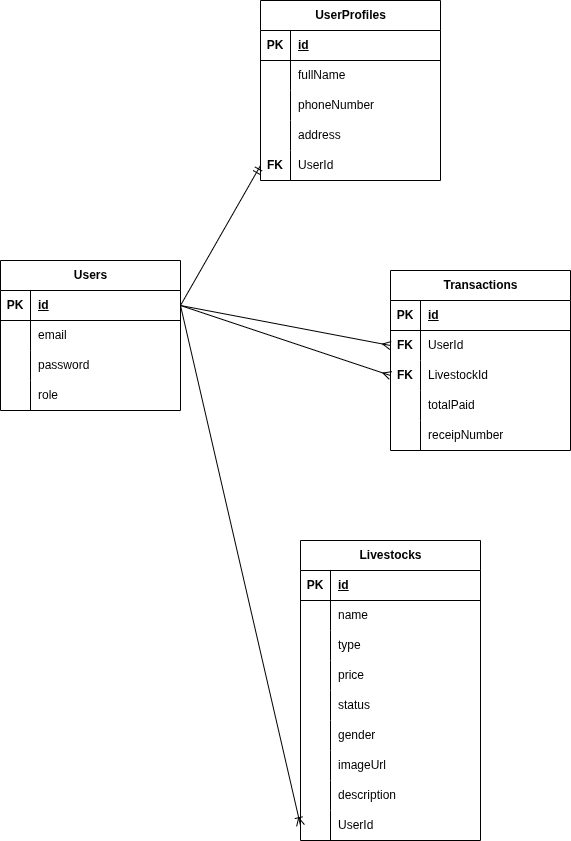

The diagram above was exported from draw.io. Its source (the exported page's mxGraphModel, read from the mxfile embedded in the PNG):
<mxGraphModel dx="516" dy="463" grid="1" gridSize="10" guides="1" tooltips="1" connect="1" arrows="1" fold="1" page="1" pageScale="1" pageWidth="850" pageHeight="1100" math="0" shadow="0">
  <root>
    <mxCell id="0" />
    <mxCell id="1" parent="0" />
    <mxCell id="2" value="Users" style="shape=table;startSize=30;container=1;collapsible=1;childLayout=tableLayout;fixedRows=1;rowLines=0;fontStyle=1;align=center;resizeLast=1;html=1;" vertex="1" parent="1">
      <mxGeometry x="90" y="650" width="180" height="150" as="geometry" />
    </mxCell>
    <mxCell id="3" value="" style="shape=tableRow;horizontal=0;startSize=0;swimlaneHead=0;swimlaneBody=0;fillColor=none;collapsible=0;dropTarget=0;points=[[0,0.5],[1,0.5]];portConstraint=eastwest;top=0;left=0;right=0;bottom=1;" vertex="1" parent="2">
      <mxGeometry y="30" width="180" height="30" as="geometry" />
    </mxCell>
    <mxCell id="4" value="PK" style="shape=partialRectangle;connectable=0;fillColor=none;top=0;left=0;bottom=0;right=0;fontStyle=1;overflow=hidden;whiteSpace=wrap;html=1;" vertex="1" parent="3">
      <mxGeometry width="30" height="30" as="geometry">
        <mxRectangle width="30" height="30" as="alternateBounds" />
      </mxGeometry>
    </mxCell>
    <mxCell id="5" value="id" style="shape=partialRectangle;connectable=0;fillColor=none;top=0;left=0;bottom=0;right=0;align=left;spacingLeft=6;fontStyle=5;overflow=hidden;whiteSpace=wrap;html=1;" vertex="1" parent="3">
      <mxGeometry x="30" width="150" height="30" as="geometry">
        <mxRectangle width="150" height="30" as="alternateBounds" />
      </mxGeometry>
    </mxCell>
    <mxCell id="6" value="" style="shape=tableRow;horizontal=0;startSize=0;swimlaneHead=0;swimlaneBody=0;fillColor=none;collapsible=0;dropTarget=0;points=[[0,0.5],[1,0.5]];portConstraint=eastwest;top=0;left=0;right=0;bottom=0;" vertex="1" parent="2">
      <mxGeometry y="60" width="180" height="30" as="geometry" />
    </mxCell>
    <mxCell id="7" value="" style="shape=partialRectangle;connectable=0;fillColor=none;top=0;left=0;bottom=0;right=0;editable=1;overflow=hidden;whiteSpace=wrap;html=1;" vertex="1" parent="6">
      <mxGeometry width="30" height="30" as="geometry">
        <mxRectangle width="30" height="30" as="alternateBounds" />
      </mxGeometry>
    </mxCell>
    <mxCell id="8" value="email" style="shape=partialRectangle;connectable=0;fillColor=none;top=0;left=0;bottom=0;right=0;align=left;spacingLeft=6;overflow=hidden;whiteSpace=wrap;html=1;" vertex="1" parent="6">
      <mxGeometry x="30" width="150" height="30" as="geometry">
        <mxRectangle width="150" height="30" as="alternateBounds" />
      </mxGeometry>
    </mxCell>
    <mxCell id="9" value="" style="shape=tableRow;horizontal=0;startSize=0;swimlaneHead=0;swimlaneBody=0;fillColor=none;collapsible=0;dropTarget=0;points=[[0,0.5],[1,0.5]];portConstraint=eastwest;top=0;left=0;right=0;bottom=0;" vertex="1" parent="2">
      <mxGeometry y="90" width="180" height="30" as="geometry" />
    </mxCell>
    <mxCell id="10" value="" style="shape=partialRectangle;connectable=0;fillColor=none;top=0;left=0;bottom=0;right=0;editable=1;overflow=hidden;whiteSpace=wrap;html=1;" vertex="1" parent="9">
      <mxGeometry width="30" height="30" as="geometry">
        <mxRectangle width="30" height="30" as="alternateBounds" />
      </mxGeometry>
    </mxCell>
    <mxCell id="11" value="password" style="shape=partialRectangle;connectable=0;fillColor=none;top=0;left=0;bottom=0;right=0;align=left;spacingLeft=6;overflow=hidden;whiteSpace=wrap;html=1;" vertex="1" parent="9">
      <mxGeometry x="30" width="150" height="30" as="geometry">
        <mxRectangle width="150" height="30" as="alternateBounds" />
      </mxGeometry>
    </mxCell>
    <mxCell id="12" value="" style="shape=tableRow;horizontal=0;startSize=0;swimlaneHead=0;swimlaneBody=0;fillColor=none;collapsible=0;dropTarget=0;points=[[0,0.5],[1,0.5]];portConstraint=eastwest;top=0;left=0;right=0;bottom=0;" vertex="1" parent="2">
      <mxGeometry y="120" width="180" height="30" as="geometry" />
    </mxCell>
    <mxCell id="13" value="" style="shape=partialRectangle;connectable=0;fillColor=none;top=0;left=0;bottom=0;right=0;editable=1;overflow=hidden;whiteSpace=wrap;html=1;" vertex="1" parent="12">
      <mxGeometry width="30" height="30" as="geometry">
        <mxRectangle width="30" height="30" as="alternateBounds" />
      </mxGeometry>
    </mxCell>
    <mxCell id="14" value="role" style="shape=partialRectangle;connectable=0;fillColor=none;top=0;left=0;bottom=0;right=0;align=left;spacingLeft=6;overflow=hidden;whiteSpace=wrap;html=1;" vertex="1" parent="12">
      <mxGeometry x="30" width="150" height="30" as="geometry">
        <mxRectangle width="150" height="30" as="alternateBounds" />
      </mxGeometry>
    </mxCell>
    <mxCell id="15" value="UserProfiles" style="shape=table;startSize=30;container=1;collapsible=1;childLayout=tableLayout;fixedRows=1;rowLines=0;fontStyle=1;align=center;resizeLast=1;html=1;" vertex="1" parent="1">
      <mxGeometry x="350" y="390" width="180" height="180" as="geometry" />
    </mxCell>
    <mxCell id="16" value="" style="shape=tableRow;horizontal=0;startSize=0;swimlaneHead=0;swimlaneBody=0;fillColor=none;collapsible=0;dropTarget=0;points=[[0,0.5],[1,0.5]];portConstraint=eastwest;top=0;left=0;right=0;bottom=1;" vertex="1" parent="15">
      <mxGeometry y="30" width="180" height="30" as="geometry" />
    </mxCell>
    <mxCell id="17" value="PK" style="shape=partialRectangle;connectable=0;fillColor=none;top=0;left=0;bottom=0;right=0;fontStyle=1;overflow=hidden;whiteSpace=wrap;html=1;" vertex="1" parent="16">
      <mxGeometry width="30" height="30" as="geometry">
        <mxRectangle width="30" height="30" as="alternateBounds" />
      </mxGeometry>
    </mxCell>
    <mxCell id="18" value="id" style="shape=partialRectangle;connectable=0;fillColor=none;top=0;left=0;bottom=0;right=0;align=left;spacingLeft=6;fontStyle=5;overflow=hidden;whiteSpace=wrap;html=1;" vertex="1" parent="16">
      <mxGeometry x="30" width="150" height="30" as="geometry">
        <mxRectangle width="150" height="30" as="alternateBounds" />
      </mxGeometry>
    </mxCell>
    <mxCell id="19" value="" style="shape=tableRow;horizontal=0;startSize=0;swimlaneHead=0;swimlaneBody=0;fillColor=none;collapsible=0;dropTarget=0;points=[[0,0.5],[1,0.5]];portConstraint=eastwest;top=0;left=0;right=0;bottom=0;" vertex="1" parent="15">
      <mxGeometry y="60" width="180" height="30" as="geometry" />
    </mxCell>
    <mxCell id="20" value="" style="shape=partialRectangle;connectable=0;fillColor=none;top=0;left=0;bottom=0;right=0;editable=1;overflow=hidden;whiteSpace=wrap;html=1;" vertex="1" parent="19">
      <mxGeometry width="30" height="30" as="geometry">
        <mxRectangle width="30" height="30" as="alternateBounds" />
      </mxGeometry>
    </mxCell>
    <mxCell id="21" value="fullName" style="shape=partialRectangle;connectable=0;fillColor=none;top=0;left=0;bottom=0;right=0;align=left;spacingLeft=6;overflow=hidden;whiteSpace=wrap;html=1;" vertex="1" parent="19">
      <mxGeometry x="30" width="150" height="30" as="geometry">
        <mxRectangle width="150" height="30" as="alternateBounds" />
      </mxGeometry>
    </mxCell>
    <mxCell id="22" value="" style="shape=tableRow;horizontal=0;startSize=0;swimlaneHead=0;swimlaneBody=0;fillColor=none;collapsible=0;dropTarget=0;points=[[0,0.5],[1,0.5]];portConstraint=eastwest;top=0;left=0;right=0;bottom=0;" vertex="1" parent="15">
      <mxGeometry y="90" width="180" height="30" as="geometry" />
    </mxCell>
    <mxCell id="23" value="" style="shape=partialRectangle;connectable=0;fillColor=none;top=0;left=0;bottom=0;right=0;editable=1;overflow=hidden;whiteSpace=wrap;html=1;" vertex="1" parent="22">
      <mxGeometry width="30" height="30" as="geometry">
        <mxRectangle width="30" height="30" as="alternateBounds" />
      </mxGeometry>
    </mxCell>
    <mxCell id="24" value="phoneNumber" style="shape=partialRectangle;connectable=0;fillColor=none;top=0;left=0;bottom=0;right=0;align=left;spacingLeft=6;overflow=hidden;whiteSpace=wrap;html=1;" vertex="1" parent="22">
      <mxGeometry x="30" width="150" height="30" as="geometry">
        <mxRectangle width="150" height="30" as="alternateBounds" />
      </mxGeometry>
    </mxCell>
    <mxCell id="25" value="" style="shape=tableRow;horizontal=0;startSize=0;swimlaneHead=0;swimlaneBody=0;fillColor=none;collapsible=0;dropTarget=0;points=[[0,0.5],[1,0.5]];portConstraint=eastwest;top=0;left=0;right=0;bottom=0;" vertex="1" parent="15">
      <mxGeometry y="120" width="180" height="30" as="geometry" />
    </mxCell>
    <mxCell id="26" value="" style="shape=partialRectangle;connectable=0;fillColor=none;top=0;left=0;bottom=0;right=0;editable=1;overflow=hidden;whiteSpace=wrap;html=1;" vertex="1" parent="25">
      <mxGeometry width="30" height="30" as="geometry">
        <mxRectangle width="30" height="30" as="alternateBounds" />
      </mxGeometry>
    </mxCell>
    <mxCell id="27" value="address" style="shape=partialRectangle;connectable=0;fillColor=none;top=0;left=0;bottom=0;right=0;align=left;spacingLeft=6;overflow=hidden;whiteSpace=wrap;html=1;" vertex="1" parent="25">
      <mxGeometry x="30" width="150" height="30" as="geometry">
        <mxRectangle width="150" height="30" as="alternateBounds" />
      </mxGeometry>
    </mxCell>
    <mxCell id="28" value="" style="shape=tableRow;horizontal=0;startSize=0;swimlaneHead=0;swimlaneBody=0;fillColor=none;collapsible=0;dropTarget=0;points=[[0,0.5],[1,0.5]];portConstraint=eastwest;top=0;left=0;right=0;bottom=0;" vertex="1" parent="15">
      <mxGeometry y="150" width="180" height="30" as="geometry" />
    </mxCell>
    <mxCell id="29" value="&lt;b&gt;FK&lt;/b&gt;" style="shape=partialRectangle;connectable=0;fillColor=none;top=0;left=0;bottom=0;right=0;editable=1;overflow=hidden;whiteSpace=wrap;html=1;" vertex="1" parent="28">
      <mxGeometry width="30" height="30" as="geometry">
        <mxRectangle width="30" height="30" as="alternateBounds" />
      </mxGeometry>
    </mxCell>
    <mxCell id="30" value="UserId" style="shape=partialRectangle;connectable=0;fillColor=none;top=0;left=0;bottom=0;right=0;align=left;spacingLeft=6;overflow=hidden;whiteSpace=wrap;html=1;" vertex="1" parent="28">
      <mxGeometry x="30" width="150" height="30" as="geometry">
        <mxRectangle width="150" height="30" as="alternateBounds" />
      </mxGeometry>
    </mxCell>
    <mxCell id="34" style="edgeStyle=none;html=1;exitX=1;exitY=0.5;exitDx=0;exitDy=0;entryX=0;entryY=0.5;entryDx=0;entryDy=0;endArrow=ERmandOne;endFill=0;" edge="1" parent="1" source="3" target="28">
      <mxGeometry relative="1" as="geometry" />
    </mxCell>
    <mxCell id="35" value="Livestocks" style="shape=table;startSize=30;container=1;collapsible=1;childLayout=tableLayout;fixedRows=1;rowLines=0;fontStyle=1;align=center;resizeLast=1;html=1;" vertex="1" parent="1">
      <mxGeometry x="390" y="930" width="180" height="300" as="geometry" />
    </mxCell>
    <mxCell id="36" value="" style="shape=tableRow;horizontal=0;startSize=0;swimlaneHead=0;swimlaneBody=0;fillColor=none;collapsible=0;dropTarget=0;points=[[0,0.5],[1,0.5]];portConstraint=eastwest;top=0;left=0;right=0;bottom=1;" vertex="1" parent="35">
      <mxGeometry y="30" width="180" height="30" as="geometry" />
    </mxCell>
    <mxCell id="37" value="PK" style="shape=partialRectangle;connectable=0;fillColor=none;top=0;left=0;bottom=0;right=0;fontStyle=1;overflow=hidden;whiteSpace=wrap;html=1;" vertex="1" parent="36">
      <mxGeometry width="30" height="30" as="geometry">
        <mxRectangle width="30" height="30" as="alternateBounds" />
      </mxGeometry>
    </mxCell>
    <mxCell id="38" value="id" style="shape=partialRectangle;connectable=0;fillColor=none;top=0;left=0;bottom=0;right=0;align=left;spacingLeft=6;fontStyle=5;overflow=hidden;whiteSpace=wrap;html=1;" vertex="1" parent="36">
      <mxGeometry x="30" width="150" height="30" as="geometry">
        <mxRectangle width="150" height="30" as="alternateBounds" />
      </mxGeometry>
    </mxCell>
    <mxCell id="39" value="" style="shape=tableRow;horizontal=0;startSize=0;swimlaneHead=0;swimlaneBody=0;fillColor=none;collapsible=0;dropTarget=0;points=[[0,0.5],[1,0.5]];portConstraint=eastwest;top=0;left=0;right=0;bottom=0;" vertex="1" parent="35">
      <mxGeometry y="60" width="180" height="30" as="geometry" />
    </mxCell>
    <mxCell id="40" value="" style="shape=partialRectangle;connectable=0;fillColor=none;top=0;left=0;bottom=0;right=0;editable=1;overflow=hidden;whiteSpace=wrap;html=1;" vertex="1" parent="39">
      <mxGeometry width="30" height="30" as="geometry">
        <mxRectangle width="30" height="30" as="alternateBounds" />
      </mxGeometry>
    </mxCell>
    <mxCell id="41" value="name" style="shape=partialRectangle;connectable=0;fillColor=none;top=0;left=0;bottom=0;right=0;align=left;spacingLeft=6;overflow=hidden;whiteSpace=wrap;html=1;" vertex="1" parent="39">
      <mxGeometry x="30" width="150" height="30" as="geometry">
        <mxRectangle width="150" height="30" as="alternateBounds" />
      </mxGeometry>
    </mxCell>
    <mxCell id="42" value="" style="shape=tableRow;horizontal=0;startSize=0;swimlaneHead=0;swimlaneBody=0;fillColor=none;collapsible=0;dropTarget=0;points=[[0,0.5],[1,0.5]];portConstraint=eastwest;top=0;left=0;right=0;bottom=0;" vertex="1" parent="35">
      <mxGeometry y="90" width="180" height="30" as="geometry" />
    </mxCell>
    <mxCell id="43" value="" style="shape=partialRectangle;connectable=0;fillColor=none;top=0;left=0;bottom=0;right=0;editable=1;overflow=hidden;whiteSpace=wrap;html=1;" vertex="1" parent="42">
      <mxGeometry width="30" height="30" as="geometry">
        <mxRectangle width="30" height="30" as="alternateBounds" />
      </mxGeometry>
    </mxCell>
    <mxCell id="44" value="type" style="shape=partialRectangle;connectable=0;fillColor=none;top=0;left=0;bottom=0;right=0;align=left;spacingLeft=6;overflow=hidden;whiteSpace=wrap;html=1;" vertex="1" parent="42">
      <mxGeometry x="30" width="150" height="30" as="geometry">
        <mxRectangle width="150" height="30" as="alternateBounds" />
      </mxGeometry>
    </mxCell>
    <mxCell id="45" value="" style="shape=tableRow;horizontal=0;startSize=0;swimlaneHead=0;swimlaneBody=0;fillColor=none;collapsible=0;dropTarget=0;points=[[0,0.5],[1,0.5]];portConstraint=eastwest;top=0;left=0;right=0;bottom=0;" vertex="1" parent="35">
      <mxGeometry y="120" width="180" height="30" as="geometry" />
    </mxCell>
    <mxCell id="46" value="" style="shape=partialRectangle;connectable=0;fillColor=none;top=0;left=0;bottom=0;right=0;editable=1;overflow=hidden;whiteSpace=wrap;html=1;" vertex="1" parent="45">
      <mxGeometry width="30" height="30" as="geometry">
        <mxRectangle width="30" height="30" as="alternateBounds" />
      </mxGeometry>
    </mxCell>
    <mxCell id="47" value="price" style="shape=partialRectangle;connectable=0;fillColor=none;top=0;left=0;bottom=0;right=0;align=left;spacingLeft=6;overflow=hidden;whiteSpace=wrap;html=1;" vertex="1" parent="45">
      <mxGeometry x="30" width="150" height="30" as="geometry">
        <mxRectangle width="150" height="30" as="alternateBounds" />
      </mxGeometry>
    </mxCell>
    <mxCell id="48" value="" style="shape=tableRow;horizontal=0;startSize=0;swimlaneHead=0;swimlaneBody=0;fillColor=none;collapsible=0;dropTarget=0;points=[[0,0.5],[1,0.5]];portConstraint=eastwest;top=0;left=0;right=0;bottom=0;" vertex="1" parent="35">
      <mxGeometry y="150" width="180" height="30" as="geometry" />
    </mxCell>
    <mxCell id="49" value="" style="shape=partialRectangle;connectable=0;fillColor=none;top=0;left=0;bottom=0;right=0;editable=1;overflow=hidden;whiteSpace=wrap;html=1;" vertex="1" parent="48">
      <mxGeometry width="30" height="30" as="geometry">
        <mxRectangle width="30" height="30" as="alternateBounds" />
      </mxGeometry>
    </mxCell>
    <mxCell id="50" value="status" style="shape=partialRectangle;connectable=0;fillColor=none;top=0;left=0;bottom=0;right=0;align=left;spacingLeft=6;overflow=hidden;whiteSpace=wrap;html=1;" vertex="1" parent="48">
      <mxGeometry x="30" width="150" height="30" as="geometry">
        <mxRectangle width="150" height="30" as="alternateBounds" />
      </mxGeometry>
    </mxCell>
    <mxCell id="51" value="" style="shape=tableRow;horizontal=0;startSize=0;swimlaneHead=0;swimlaneBody=0;fillColor=none;collapsible=0;dropTarget=0;points=[[0,0.5],[1,0.5]];portConstraint=eastwest;top=0;left=0;right=0;bottom=0;" vertex="1" parent="35">
      <mxGeometry y="180" width="180" height="30" as="geometry" />
    </mxCell>
    <mxCell id="52" value="" style="shape=partialRectangle;connectable=0;fillColor=none;top=0;left=0;bottom=0;right=0;editable=1;overflow=hidden;whiteSpace=wrap;html=1;" vertex="1" parent="51">
      <mxGeometry width="30" height="30" as="geometry">
        <mxRectangle width="30" height="30" as="alternateBounds" />
      </mxGeometry>
    </mxCell>
    <mxCell id="53" value="gender" style="shape=partialRectangle;connectable=0;fillColor=none;top=0;left=0;bottom=0;right=0;align=left;spacingLeft=6;overflow=hidden;whiteSpace=wrap;html=1;" vertex="1" parent="51">
      <mxGeometry x="30" width="150" height="30" as="geometry">
        <mxRectangle width="150" height="30" as="alternateBounds" />
      </mxGeometry>
    </mxCell>
    <mxCell id="54" value="" style="shape=tableRow;horizontal=0;startSize=0;swimlaneHead=0;swimlaneBody=0;fillColor=none;collapsible=0;dropTarget=0;points=[[0,0.5],[1,0.5]];portConstraint=eastwest;top=0;left=0;right=0;bottom=0;" vertex="1" parent="35">
      <mxGeometry y="210" width="180" height="30" as="geometry" />
    </mxCell>
    <mxCell id="55" value="" style="shape=partialRectangle;connectable=0;fillColor=none;top=0;left=0;bottom=0;right=0;editable=1;overflow=hidden;whiteSpace=wrap;html=1;" vertex="1" parent="54">
      <mxGeometry width="30" height="30" as="geometry">
        <mxRectangle width="30" height="30" as="alternateBounds" />
      </mxGeometry>
    </mxCell>
    <mxCell id="56" value="imageUrl" style="shape=partialRectangle;connectable=0;fillColor=none;top=0;left=0;bottom=0;right=0;align=left;spacingLeft=6;overflow=hidden;whiteSpace=wrap;html=1;" vertex="1" parent="54">
      <mxGeometry x="30" width="150" height="30" as="geometry">
        <mxRectangle width="150" height="30" as="alternateBounds" />
      </mxGeometry>
    </mxCell>
    <mxCell id="57" value="" style="shape=tableRow;horizontal=0;startSize=0;swimlaneHead=0;swimlaneBody=0;fillColor=none;collapsible=0;dropTarget=0;points=[[0,0.5],[1,0.5]];portConstraint=eastwest;top=0;left=0;right=0;bottom=0;" vertex="1" parent="35">
      <mxGeometry y="240" width="180" height="30" as="geometry" />
    </mxCell>
    <mxCell id="58" value="" style="shape=partialRectangle;connectable=0;fillColor=none;top=0;left=0;bottom=0;right=0;editable=1;overflow=hidden;whiteSpace=wrap;html=1;" vertex="1" parent="57">
      <mxGeometry width="30" height="30" as="geometry">
        <mxRectangle width="30" height="30" as="alternateBounds" />
      </mxGeometry>
    </mxCell>
    <mxCell id="59" value="description" style="shape=partialRectangle;connectable=0;fillColor=none;top=0;left=0;bottom=0;right=0;align=left;spacingLeft=6;overflow=hidden;whiteSpace=wrap;html=1;" vertex="1" parent="57">
      <mxGeometry x="30" width="150" height="30" as="geometry">
        <mxRectangle width="150" height="30" as="alternateBounds" />
      </mxGeometry>
    </mxCell>
    <mxCell id="60" value="" style="shape=tableRow;horizontal=0;startSize=0;swimlaneHead=0;swimlaneBody=0;fillColor=none;collapsible=0;dropTarget=0;points=[[0,0.5],[1,0.5]];portConstraint=eastwest;top=0;left=0;right=0;bottom=0;" vertex="1" parent="35">
      <mxGeometry y="270" width="180" height="30" as="geometry" />
    </mxCell>
    <mxCell id="61" value="" style="shape=partialRectangle;connectable=0;fillColor=none;top=0;left=0;bottom=0;right=0;editable=1;overflow=hidden;whiteSpace=wrap;html=1;" vertex="1" parent="60">
      <mxGeometry width="30" height="30" as="geometry">
        <mxRectangle width="30" height="30" as="alternateBounds" />
      </mxGeometry>
    </mxCell>
    <mxCell id="62" value="UserId" style="shape=partialRectangle;connectable=0;fillColor=none;top=0;left=0;bottom=0;right=0;align=left;spacingLeft=6;overflow=hidden;whiteSpace=wrap;html=1;" vertex="1" parent="60">
      <mxGeometry x="30" width="150" height="30" as="geometry">
        <mxRectangle width="150" height="30" as="alternateBounds" />
      </mxGeometry>
    </mxCell>
    <mxCell id="63" value="Transactions" style="shape=table;startSize=30;container=1;collapsible=1;childLayout=tableLayout;fixedRows=1;rowLines=0;fontStyle=1;align=center;resizeLast=1;html=1;" vertex="1" parent="1">
      <mxGeometry x="480" y="660" width="180" height="180" as="geometry" />
    </mxCell>
    <mxCell id="64" value="" style="shape=tableRow;horizontal=0;startSize=0;swimlaneHead=0;swimlaneBody=0;fillColor=none;collapsible=0;dropTarget=0;points=[[0,0.5],[1,0.5]];portConstraint=eastwest;top=0;left=0;right=0;bottom=1;" vertex="1" parent="63">
      <mxGeometry y="30" width="180" height="30" as="geometry" />
    </mxCell>
    <mxCell id="65" value="PK" style="shape=partialRectangle;connectable=0;fillColor=none;top=0;left=0;bottom=0;right=0;fontStyle=1;overflow=hidden;whiteSpace=wrap;html=1;" vertex="1" parent="64">
      <mxGeometry width="30" height="30" as="geometry">
        <mxRectangle width="30" height="30" as="alternateBounds" />
      </mxGeometry>
    </mxCell>
    <mxCell id="66" value="id" style="shape=partialRectangle;connectable=0;fillColor=none;top=0;left=0;bottom=0;right=0;align=left;spacingLeft=6;fontStyle=5;overflow=hidden;whiteSpace=wrap;html=1;" vertex="1" parent="64">
      <mxGeometry x="30" width="150" height="30" as="geometry">
        <mxRectangle width="150" height="30" as="alternateBounds" />
      </mxGeometry>
    </mxCell>
    <mxCell id="67" value="" style="shape=tableRow;horizontal=0;startSize=0;swimlaneHead=0;swimlaneBody=0;fillColor=none;collapsible=0;dropTarget=0;points=[[0,0.5],[1,0.5]];portConstraint=eastwest;top=0;left=0;right=0;bottom=0;" vertex="1" parent="63">
      <mxGeometry y="60" width="180" height="30" as="geometry" />
    </mxCell>
    <mxCell id="68" value="&lt;b&gt;FK&lt;/b&gt;" style="shape=partialRectangle;connectable=0;fillColor=none;top=0;left=0;bottom=0;right=0;editable=1;overflow=hidden;whiteSpace=wrap;html=1;" vertex="1" parent="67">
      <mxGeometry width="30" height="30" as="geometry">
        <mxRectangle width="30" height="30" as="alternateBounds" />
      </mxGeometry>
    </mxCell>
    <mxCell id="69" value="UserId" style="shape=partialRectangle;connectable=0;fillColor=none;top=0;left=0;bottom=0;right=0;align=left;spacingLeft=6;overflow=hidden;whiteSpace=wrap;html=1;" vertex="1" parent="67">
      <mxGeometry x="30" width="150" height="30" as="geometry">
        <mxRectangle width="150" height="30" as="alternateBounds" />
      </mxGeometry>
    </mxCell>
    <mxCell id="70" value="" style="shape=tableRow;horizontal=0;startSize=0;swimlaneHead=0;swimlaneBody=0;fillColor=none;collapsible=0;dropTarget=0;points=[[0,0.5],[1,0.5]];portConstraint=eastwest;top=0;left=0;right=0;bottom=0;" vertex="1" parent="63">
      <mxGeometry y="90" width="180" height="30" as="geometry" />
    </mxCell>
    <mxCell id="71" value="&lt;b&gt;FK&lt;/b&gt;" style="shape=partialRectangle;connectable=0;fillColor=none;top=0;left=0;bottom=0;right=0;editable=1;overflow=hidden;whiteSpace=wrap;html=1;" vertex="1" parent="70">
      <mxGeometry width="30" height="30" as="geometry">
        <mxRectangle width="30" height="30" as="alternateBounds" />
      </mxGeometry>
    </mxCell>
    <mxCell id="72" value="LivestockId" style="shape=partialRectangle;connectable=0;fillColor=none;top=0;left=0;bottom=0;right=0;align=left;spacingLeft=6;overflow=hidden;whiteSpace=wrap;html=1;" vertex="1" parent="70">
      <mxGeometry x="30" width="150" height="30" as="geometry">
        <mxRectangle width="150" height="30" as="alternateBounds" />
      </mxGeometry>
    </mxCell>
    <mxCell id="73" value="" style="shape=tableRow;horizontal=0;startSize=0;swimlaneHead=0;swimlaneBody=0;fillColor=none;collapsible=0;dropTarget=0;points=[[0,0.5],[1,0.5]];portConstraint=eastwest;top=0;left=0;right=0;bottom=0;" vertex="1" parent="63">
      <mxGeometry y="120" width="180" height="30" as="geometry" />
    </mxCell>
    <mxCell id="74" value="" style="shape=partialRectangle;connectable=0;fillColor=none;top=0;left=0;bottom=0;right=0;editable=1;overflow=hidden;whiteSpace=wrap;html=1;" vertex="1" parent="73">
      <mxGeometry width="30" height="30" as="geometry">
        <mxRectangle width="30" height="30" as="alternateBounds" />
      </mxGeometry>
    </mxCell>
    <mxCell id="75" value="totalPaid" style="shape=partialRectangle;connectable=0;fillColor=none;top=0;left=0;bottom=0;right=0;align=left;spacingLeft=6;overflow=hidden;whiteSpace=wrap;html=1;" vertex="1" parent="73">
      <mxGeometry x="30" width="150" height="30" as="geometry">
        <mxRectangle width="150" height="30" as="alternateBounds" />
      </mxGeometry>
    </mxCell>
    <mxCell id="76" value="" style="shape=tableRow;horizontal=0;startSize=0;swimlaneHead=0;swimlaneBody=0;fillColor=none;collapsible=0;dropTarget=0;points=[[0,0.5],[1,0.5]];portConstraint=eastwest;top=0;left=0;right=0;bottom=0;" vertex="1" parent="63">
      <mxGeometry y="150" width="180" height="30" as="geometry" />
    </mxCell>
    <mxCell id="77" value="" style="shape=partialRectangle;connectable=0;fillColor=none;top=0;left=0;bottom=0;right=0;editable=1;overflow=hidden;whiteSpace=wrap;html=1;" vertex="1" parent="76">
      <mxGeometry width="30" height="30" as="geometry">
        <mxRectangle width="30" height="30" as="alternateBounds" />
      </mxGeometry>
    </mxCell>
    <mxCell id="78" value="receipNumber" style="shape=partialRectangle;connectable=0;fillColor=none;top=0;left=0;bottom=0;right=0;align=left;spacingLeft=6;overflow=hidden;whiteSpace=wrap;html=1;" vertex="1" parent="76">
      <mxGeometry x="30" width="150" height="30" as="geometry">
        <mxRectangle width="150" height="30" as="alternateBounds" />
      </mxGeometry>
    </mxCell>
    <mxCell id="79" style="edgeStyle=none;html=1;exitX=1;exitY=0.5;exitDx=0;exitDy=0;entryX=0;entryY=0.5;entryDx=0;entryDy=0;endArrow=ERmany;endFill=0;" edge="1" parent="1" source="3" target="67">
      <mxGeometry relative="1" as="geometry" />
    </mxCell>
    <mxCell id="80" style="edgeStyle=none;html=1;exitX=1;exitY=0.5;exitDx=0;exitDy=0;entryX=0;entryY=0.5;entryDx=0;entryDy=0;endArrow=ERmany;endFill=0;" edge="1" parent="1" source="3" target="70">
      <mxGeometry relative="1" as="geometry" />
    </mxCell>
    <mxCell id="81" style="edgeStyle=none;html=1;exitX=1;exitY=0.5;exitDx=0;exitDy=0;entryX=0;entryY=0.5;entryDx=0;entryDy=0;endArrow=ERoneToMany;endFill=0;" edge="1" parent="1" source="3" target="60">
      <mxGeometry relative="1" as="geometry" />
    </mxCell>
  </root>
</mxGraphModel>